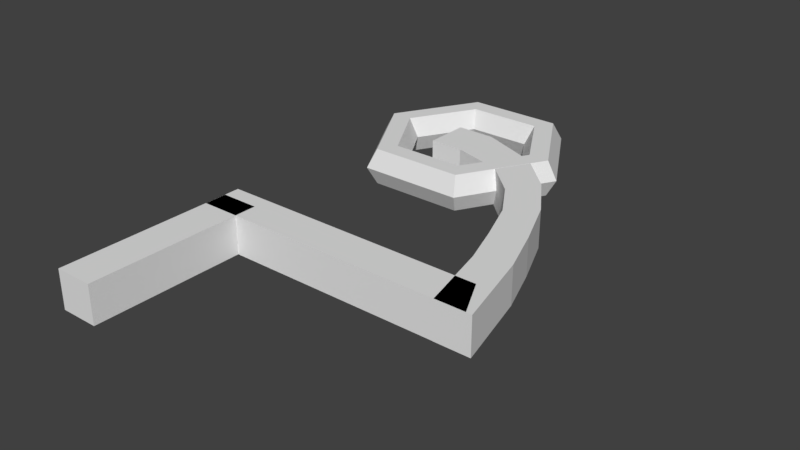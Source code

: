 # Source: 04.blend  (saved by Blender 2.78.0; exported with 4.5.12 LTS)
import bpy
from mathutils import Matrix  # noqa: F401  (used for matrix-valued properties, if any)

bpy.ops.wm.read_factory_settings(use_empty=True)
scene = bpy.context.scene
scene.name = 'Scene'

# ---- collections
col_collection_1 = bpy.data.collections.new('Collection 1'); scene.collection.children.link(col_collection_1)

# ---- world
world_world = bpy.data.worlds.new('World'); scene.world = world_world
world_world.color = (0.05088, 0.05088, 0.05088)
world_world.use_sun_shadow = False
world_world.sun_shadow_jitter_overblur = 0.0
world_world.cycles.sampling_method = 'MANUAL'

# ---- meshes
me_cube_001 = bpy.data.meshes.new('Cube.001')
me_cube_001.from_pydata([(-1.0, -3.738, -1.0), (-1.0, -3.738, 1.0), (-1.0, 5.485, -1.0), (-1.0, 5.485, 1.0), (1.0, -3.738, -1.0), (1.0, -3.738, 1.0), (1.0, 5.485, -1.0), (1.0, 5.485, 1.0)], [], [(0, 1, 3, 2), (2, 3, 7, 6), (6, 7, 5, 4), (4, 5, 1, 0), (2, 6, 4, 0), (7, 3, 1, 5)])
me_cube_001.use_remesh_preserve_volume = False
me_cube_001.use_remesh_preserve_attributes = False
me_cube_001.use_mirror_vertex_groups = False
me_cube_001.update()
me_cube_006 = bpy.data.meshes.new('Cube.006')
me_cube_006.from_pydata([(-1.0, -5.798, -1.0), (-1.0, -5.798, 1.0), (-1.0, 9.209, -1.0), (-1.0, 9.209, 1.0), (1.0, -4.82, -1.0), (1.0, -4.82, 1.0), (1.0, 9.209, -1.0), (1.0, 9.209, 1.0)], [], [(0, 1, 3, 2), (2, 3, 7, 6), (6, 7, 5, 4), (4, 5, 1, 0), (2, 6, 4, 0), (7, 3, 1, 5)])
me_cube_006.use_remesh_preserve_volume = False
me_cube_006.use_remesh_preserve_attributes = False
me_cube_006.use_mirror_vertex_groups = False
me_cube_006.update()
me_cube_000 = bpy.data.meshes.new('Cube.000')
me_cube_000.from_pydata([(-13.98, -4.473, -1.0), (-13.98, -4.473, 1.0), (-1.405, 5.485, -1.0), (-1.405, 5.485, 1.0), (-13.98, -6.377, -1.0), (-13.98, -6.377, 1.0), (1.0, 5.485, -1.0), (1.0, 5.485, 1.0), (-1.405, 3.708, -1.0), (-2.215, 0.942, -1.0), (-3.86, -0.8216, -1.0), (-5.79, -2.035, -1.0), (-8.015, -2.873, -1.0), (-10.16, -3.593, -1.0), (-10.16, -3.593, 1.0), (-8.015, -2.873, 1.0), (-5.79, -2.035, 1.0), (-3.86, -0.8216, 1.0), (-2.215, 0.942, 1.0), (-1.405, 3.708, 1.0), (-9.69, -5.325, -1.0), (-7.227, -4.435, -1.0), (-4.622, -3.352, -1.0), (-2.334, -1.874, -1.0), (-0.3313, 0.1868, -1.0), (0.9673, 3.423, -1.0), (0.9673, 3.423, 1.0), (-0.3313, 0.1868, 1.0), (-2.334, -1.874, 1.0), (-4.622, -3.352, 1.0), (-7.227, -4.435, 1.0), (-9.69, -5.325, 1.0)], [], [(8, 19, 3, 2), (2, 3, 7, 6), (20, 31, 5, 4), (4, 5, 1, 0), (13, 20, 4, 0), (31, 14, 1, 5), (7, 3, 19, 26), (26, 19, 18, 27), (27, 18, 17, 28), (28, 17, 16, 29), (29, 16, 15, 30), (30, 15, 14, 31), (2, 6, 25, 8), (8, 25, 24, 9), (9, 24, 23, 10), (10, 23, 22, 11), (11, 22, 21, 12), (12, 21, 20, 13), (6, 7, 26, 25), (25, 26, 27, 24), (24, 27, 28, 23), (23, 28, 29, 22), (22, 29, 30, 21), (21, 30, 31, 20), (0, 1, 14, 13), (13, 14, 15, 12), (12, 15, 16, 11), (11, 16, 17, 10), (10, 17, 18, 9), (9, 18, 19, 8)])
me_cube_000.use_remesh_preserve_volume = False
me_cube_000.use_remesh_preserve_attributes = False
me_cube_000.use_mirror_vertex_groups = False
me_cube_000.update()
me_torus_001 = bpy.data.meshes.new('Torus.001')
me_torus_001.from_pydata([(1.25, 0.0, 0.0), (1.125, 0.0, 0.2165), (0.875, 0.0, 0.2165), (0.75, 0.0, 3.062e-17), (0.875, 0.0, -0.2165), (1.125, 0.0, -0.2165), (0.625, 1.083, 0.0), (0.5625, 0.9743, 0.2165), (0.4375, 0.7578, 0.2165), (0.375, 0.6495, 3.062e-17), (0.4375, 0.7578, -0.2165), (0.5625, 0.9743, -0.2165), (-0.625, 1.083, 0.0), (-0.5625, 0.9743, 0.2165), (-0.4375, 0.7578, 0.2165), (-0.375, 0.6495, 3.062e-17), (-0.4375, 0.7578, -0.2165), (-0.5625, 0.9743, -0.2165), (-1.25, 1.093e-07, 0.0), (-1.125, 9.835e-08, 0.2165), (-0.875, 7.649e-08, 0.2165), (-0.75, 6.557e-08, 3.062e-17), (-0.875, 7.649e-08, -0.2165), (-1.125, 9.835e-08, -0.2165), (-0.625, -1.083, 0.0), (-0.5625, -0.9743, 0.2165), (-0.4375, -0.7578, 0.2165), (-0.375, -0.6495, 3.062e-17), (-0.4375, -0.7578, -0.2165), (-0.5625, -0.9743, -0.2165), (0.625, -1.083, 0.0), (0.5625, -0.9743, 0.2165), (0.4375, -0.7578, 0.2165), (0.375, -0.6495, 3.062e-17), (0.4375, -0.7578, -0.2165), (0.5625, -0.9743, -0.2165)], [], [(0, 6, 7, 1), (1, 7, 8, 2), (2, 8, 9, 3), (3, 9, 10, 4), (4, 10, 11, 5), (0, 5, 11, 6), (6, 12, 13, 7), (7, 13, 14, 8), (8, 14, 15, 9), (9, 15, 16, 10), (10, 16, 17, 11), (11, 17, 12, 6), (12, 18, 19, 13), (13, 19, 20, 14), (14, 20, 21, 15), (15, 21, 22, 16), (16, 22, 23, 17), (17, 23, 18, 12), (18, 24, 25, 19), (19, 25, 26, 20), (20, 26, 27, 21), (21, 27, 28, 22), (22, 28, 29, 23), (23, 29, 24, 18), (24, 30, 31, 25), (25, 31, 32, 26), (26, 32, 33, 27), (27, 33, 34, 28), (28, 34, 35, 29), (29, 35, 30, 24), (30, 0, 1, 31), (31, 1, 2, 32), (32, 2, 3, 33), (33, 3, 4, 34), (34, 4, 5, 35), (35, 5, 0, 30)])
me_torus_001.use_remesh_preserve_volume = False
me_torus_001.use_remesh_preserve_attributes = False
me_torus_001.use_mirror_vertex_groups = False
me_torus_001.update()

# ---- objects
ob_cube = bpy.data.objects.new('Cube', me_cube_001)
ob_cube_005 = bpy.data.objects.new('Cube.005', me_cube_006)
ob_cube_001 = bpy.data.objects.new('Cube.001', me_cube_000)
ob_torus_001 = bpy.data.objects.new('Torus.001', me_torus_001)

# ---- transforms, parenting, visibility, modifiers, constraints
ob_cube.location = (-0.7703, -4.053, 0.0)
ob_cube.scale = (0.223, 0.2229, 0.2229)
ob_cube.lineart.crease_threshold = 0.0
ob_cube_005.location = (1.06, -2.872, 0.0)
ob_cube_005.rotation_euler = (0.0, -0.0, 1.571)
ob_cube_005.scale = (0.223, 0.2229, 0.2229)
ob_cube_005.lineart.crease_threshold = 0.0
ob_cube_001.location = (0.9997, 0.02025, 0.0)
ob_cube_001.rotation_euler = (0.0, -0.0, 1.571)
ob_cube_001.scale = (0.223, 0.2229, 0.2229)
ob_cube_001.lineart.crease_threshold = 0.0
ob_torus_001.location = (0.0, 0.0814, 0.007244)
ob_torus_001.lineart.crease_threshold = 0.0

# ---- collection membership
col_collection_1.objects.link(ob_cube)
col_collection_1.objects.link(ob_cube_005)
col_collection_1.objects.link(ob_cube_001)
col_collection_1.objects.link(ob_torus_001)

# ---- scene / render settings (as saved in the file)
scene.frame_start = 1; scene.frame_end = 250; scene.frame_set(1)
scene.render.engine = 'BLENDER_EEVEE_NEXT'
scene.render.resolution_percentage = 50
scene.render.dither_intensity = 0.0
scene.cycles.use_denoising = False
scene.cycles.samples = 128
scene.cycles.sampling_pattern = 'TABULATED_SOBOL'
scene.cycles.light_sampling_threshold = 0.0
scene.cycles.use_adaptive_sampling = False
scene.cycles.use_light_tree = False
scene.cycles.blur_glossy = 0.0
scene.cycles.sample_clamp_indirect = 0.0
scene.view_settings.view_transform = 'Standard'
bpy.context.view_layer.update()

# ---- added for rendering (the .blend has no active camera and no usable light): camera, sun
cam_auto = bpy.data.cameras.new('AutoCamera')
cam_auto.lens = 50.0
cam_auto.sensor_width = 36.0
cam_auto.clip_end = 1000.0
ob_auto_camera = bpy.data.objects.new('AutoCamera', cam_auto)
scene.collection.objects.link(ob_auto_camera)
ob_auto_camera.location = (7.14633, -9.73401, 5.24901)
ob_auto_camera.rotation_euler = (1.09748, -7.21219e-08, 0.694738)
scene.camera = ob_auto_camera
light_auto_sun = bpy.data.lights.new('AutoSun', 'SUN')
light_auto_sun.energy = 3.0
light_auto_sun.angle = 0.0523599
ob_auto_sun = bpy.data.objects.new('AutoSun', light_auto_sun)
scene.collection.objects.link(ob_auto_sun)
ob_auto_sun.rotation_euler = (0.872665, 0.174533, 0.523599)
bpy.context.view_layer.update()
